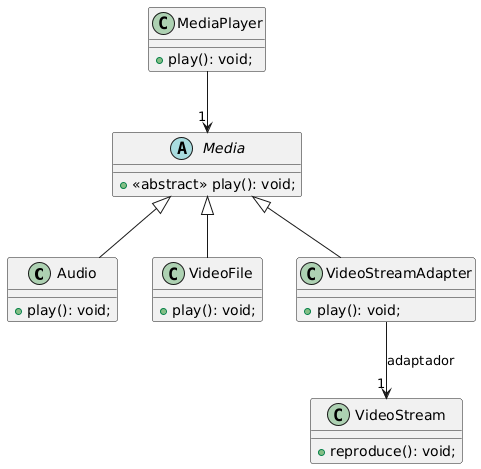

The diagram above was rendered by PlantUML. Its source (embedded in the PNG):
@startuml
class Audio extends Media {
    +play(): void;
}

abstract class Media{
    +<<abstract>> play(): void;
}

class MediaPlayer {
    +play(): void;
}

class VideoFile extends Media {
   +play(): void; 
}

class VideoStream {
    +reproduce(): void;
}

class VideoStreamAdapter extends Media {
    +play(): void;
}

VideoStreamAdapter --> "1" VideoStream: adaptador
MediaPlayer --> "1" Media
@enduml